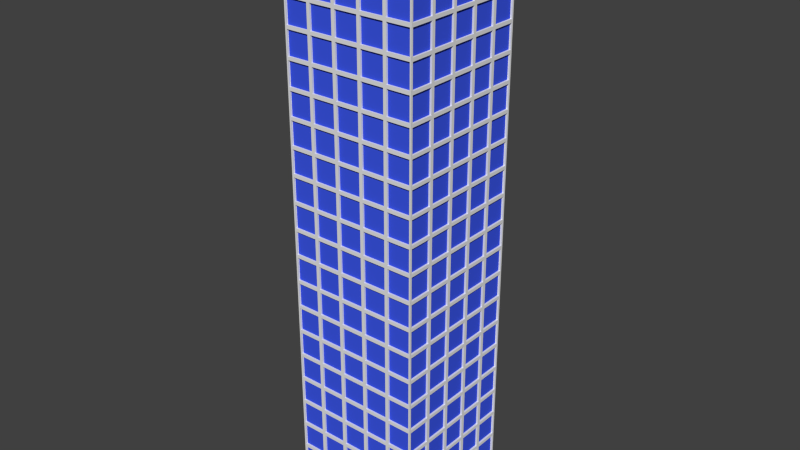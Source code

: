 # Source: skyscraper_5v2.blend  (saved by Blender 2.76.0; exported with 4.5.12 LTS)
import bpy
from mathutils import Matrix  # noqa: F401  (used for matrix-valued properties, if any)

bpy.ops.wm.read_factory_settings(use_empty=True)
scene = bpy.context.scene
scene.name = 'Scene'

# ---- collections
col_collection_1 = bpy.data.collections.new('Collection 1'); scene.collection.children.link(col_collection_1)

# ---- materials (node trees are filled in below, after node groups)
mat_material_005 = bpy.data.materials.new('Material.005')
mat_material_005.alpha_threshold = 0.0
mat_material_005.use_transparent_shadow = False
mat_material_005.roughness = 0.5
mat_material_006 = bpy.data.materials.new('Material.006')
mat_material_006.alpha_threshold = 0.0
mat_material_006.use_transparent_shadow = False
mat_material_006.diffuse_color = (0.04557, 0.09373, 0.8, 1.0)
mat_material_006.roughness = 0.5
mat_material_007 = bpy.data.materials.new('Material.007')
mat_material_007.alpha_threshold = 0.0
mat_material_007.use_transparent_shadow = False
mat_material_007.roughness = 0.5
mat_material_008 = bpy.data.materials.new('Material.008')
mat_material_008.alpha_threshold = 0.0
mat_material_008.use_transparent_shadow = False
mat_material_008.diffuse_color = (0.04557, 0.09373, 0.8, 1.0)
mat_material_008.roughness = 0.5
mat_material_001 = bpy.data.materials.new('Material.001')
mat_material_001.alpha_threshold = 0.0
mat_material_001.use_transparent_shadow = False
mat_material_001.roughness = 0.5
mat_material_002 = bpy.data.materials.new('Material.002')
mat_material_002.alpha_threshold = 0.0
mat_material_002.use_transparent_shadow = False
mat_material_002.diffuse_color = (0.04557, 0.09373, 0.8, 1.0)
mat_material_002.roughness = 0.5
mat_material_003 = bpy.data.materials.new('Material.003')
mat_material_003.alpha_threshold = 0.0
mat_material_003.use_transparent_shadow = False
mat_material_003.roughness = 0.5
mat_material_004 = bpy.data.materials.new('Material.004')
mat_material_004.alpha_threshold = 0.0
mat_material_004.use_transparent_shadow = False
mat_material_004.diffuse_color = (0.04557, 0.09373, 0.8, 1.0)
mat_material_004.roughness = 0.5

# ---- material node trees

# ---- world
world_world = bpy.data.worlds.new('World'); scene.world = world_world
world_world.color = (0.05088, 0.05088, 0.05088)
world_world.use_sun_shadow = False
world_world.sun_shadow_jitter_overblur = 0.0
world_world.cycles.sampling_method = 'MANUAL'
world_world.cycles.sample_map_resolution = 256

# ---- meshes
me_cube_003 = bpy.data.meshes.new('Cube.003')
me_cube_003.from_pydata([(-163.6, 10.13, -1.0), (-163.6, 10.13, 1.0), (-163.6, 8.132, -1.0), (-163.6, 8.132, 1.0), (-166.1, 7.989, 1.142), (-166.1, 7.989, 1.0), (-166.1, 8.132, 1.0), (-166.1, 8.132, -1.0), (-166.1, 10.13, -1.142), (-166.1, 10.13, -1.0), (-166.1, 10.13, 1.0), (-166.1, 10.27, -1.0), (-166.1, 10.27, -1.142), (-166.1, 7.989, -1.0), (-166.1, 10.27, 1.0), (-166.1, 8.132, 1.142), (-166.1, 10.13, 1.142), (-166.1, 10.27, 1.142), (-166.1, 8.132, -1.142), (-166.1, 7.989, -1.142), (-163.6, 7.847, -1.0), (-163.6, 7.847, 1.0), (-163.6, 5.847, -1.0), (-163.6, 5.847, 1.0), (-166.1, 5.705, 1.142), (-166.1, 5.705, 1.0), (-166.1, 5.847, 1.0), (-166.1, 5.847, -1.0), (-166.1, 7.847, -1.142), (-166.1, 7.847, -1.0), (-166.1, 7.847, 1.0), (-166.1, 7.989, -1.0), (-166.1, 7.989, -1.142), (-166.1, 5.705, -1.0), (-166.1, 7.989, 1.0), (-166.1, 5.847, 1.142), (-166.1, 7.847, 1.142), (-166.1, 7.989, 1.142), (-166.1, 5.847, -1.142), (-166.1, 5.705, -1.142), (-163.6, 5.563, -1.0), (-163.6, 5.563, 1.0), (-163.6, 3.563, -1.0), (-163.6, 3.563, 1.0), (-166.1, 3.421, 1.142), (-166.1, 3.421, 1.0), (-166.1, 3.563, 1.0), (-166.1, 3.563, -1.0), (-166.1, 5.563, -1.142), (-166.1, 5.563, -1.0), (-166.1, 5.563, 1.0), (-166.1, 5.705, -1.0), (-166.1, 5.705, -1.142), (-166.1, 3.421, -1.0), (-166.1, 5.705, 1.0), (-166.1, 3.563, 1.142), (-166.1, 5.563, 1.142), (-166.1, 5.705, 1.142), (-166.1, 3.563, -1.142), (-166.1, 3.421, -1.142), (-163.6, 3.279, -1.0), (-163.6, 3.279, 1.0), (-163.6, 1.279, -1.0), (-163.6, 1.279, 1.0), (-166.1, 1.137, 1.142), (-166.1, 1.137, 1.0), (-166.1, 1.279, 1.0), (-166.1, 1.279, -1.0), (-166.1, 3.279, -1.142), (-166.1, 3.279, -1.0), (-166.1, 3.279, 1.0), (-166.1, 3.421, -1.0), (-166.1, 3.421, -1.142), (-166.1, 1.137, -1.0), (-166.1, 3.421, 1.0), (-166.1, 1.279, 1.142), (-166.1, 3.279, 1.142), (-166.1, 3.421, 1.142), (-166.1, 1.279, -1.142), (-166.1, 1.137, -1.142), (-163.6, 0.9946, -1.0), (-163.6, 0.9946, 1.0), (-163.6, -1.005, -1.0), (-163.6, -1.005, 1.0), (-166.1, -1.148, 1.142), (-166.1, -1.148, 1.0), (-166.1, -1.005, 1.0), (-166.1, -1.005, -1.0), (-166.1, 0.9946, -1.142), (-166.1, 0.9946, -1.0), (-166.1, 0.9946, 1.0), (-166.1, 1.137, -1.0), (-166.1, 1.137, -1.142), (-166.1, -1.148, -1.0), (-166.1, 1.137, 1.0), (-166.1, -1.005, 1.142), (-166.1, 0.9946, 1.142), (-166.1, 1.137, 1.142), (-166.1, -1.005, -1.142), (-166.1, -1.148, -1.142), (-163.9, -0.976, -1.0), (-163.9, -0.976, 1.0), (-134.2, -0.976, -1.0), (-134.2, -0.976, 1.0), (-132.1, -1.144, 1.142), (-132.1, -1.144, 1.0), (-134.2, -1.144, 1.0), (-134.2, -1.144, -1.0), (-163.9, -1.144, -1.142), (-163.9, -1.144, -1.0), (-163.9, -1.144, 1.0), (-166.0, -1.144, -1.0), (-166.0, -1.144, -1.142), (-132.1, -1.144, -1.0), (-166.0, -1.144, 1.0), (-134.2, -1.144, 1.142), (-163.9, -1.144, 1.142), (-166.0, -1.144, 1.142), (-134.2, -1.144, -1.142), (-132.1, -1.144, -1.142), (-130.0, -0.976, -1.0), (-130.0, -0.976, 1.0), (-100.3, -0.976, -1.0), (-100.3, -0.976, 1.0), (-98.2, -1.144, 1.142), (-98.2, -1.144, 1.0), (-100.3, -1.144, 1.0), (-100.3, -1.144, -1.0), (-130.0, -1.144, -1.142), (-130.0, -1.144, -1.0), (-130.0, -1.144, 1.0), (-132.1, -1.144, -1.0), (-132.1, -1.144, -1.142), (-98.2, -1.144, -1.0), (-132.1, -1.144, 1.0), (-100.3, -1.144, 1.142), (-130.0, -1.144, 1.142), (-132.1, -1.144, 1.142), (-100.3, -1.144, -1.142), (-98.2, -1.144, -1.142), (-96.09, -0.976, -1.0), (-96.09, -0.976, 1.0), (-66.4, -0.976, -1.0), (-66.4, -0.976, 1.0), (-64.29, -1.144, 1.142), (-64.29, -1.144, 1.0), (-66.4, -1.144, 1.0), (-66.4, -1.144, -1.0), (-96.09, -1.144, -1.142), (-96.09, -1.144, -1.0), (-96.09, -1.144, 1.0), (-98.2, -1.144, -1.0), (-98.2, -1.144, -1.142), (-64.29, -1.144, -1.0), (-98.2, -1.144, 1.0), (-66.4, -1.144, 1.142), (-96.09, -1.144, 1.142), (-98.2, -1.144, 1.142), (-66.4, -1.144, -1.142), (-64.29, -1.144, -1.142), (-62.18, -0.976, -1.0), (-62.18, -0.976, 1.0), (-32.48, -0.976, -1.0), (-32.48, -0.976, 1.0), (-30.37, -1.144, 1.142), (-30.37, -1.144, 1.0), (-32.48, -1.144, 1.0), (-32.48, -1.144, -1.0), (-62.18, -1.144, -1.142), (-62.18, -1.144, -1.0), (-62.18, -1.144, 1.0), (-64.29, -1.144, -1.0), (-64.29, -1.144, -1.142), (-30.37, -1.144, -1.0), (-64.29, -1.144, 1.0), (-32.48, -1.144, 1.142), (-62.18, -1.144, 1.142), (-64.29, -1.144, 1.142), (-32.48, -1.144, -1.142), (-30.37, -1.144, -1.142), (-28.26, -0.976, -1.0), (-28.26, -0.976, 1.0), (1.442, -0.976, -1.0), (1.442, -0.976, 1.0), (3.553, -1.144, 1.142), (3.553, -1.144, 1.0), (1.443, -1.144, 1.0), (1.443, -1.144, -1.0), (-28.26, -1.144, -1.142), (-28.26, -1.144, -1.0), (-28.26, -1.144, 1.0), (-30.37, -1.144, -1.0), (-30.37, -1.144, -1.142), (3.553, -1.144, -1.0), (-30.37, -1.144, 1.0), (1.443, -1.144, 1.142), (-28.26, -1.144, 1.142), (-30.37, -1.144, 1.142), (1.443, -1.144, -1.142), (3.553, -1.144, -1.142), (1.0, -1.0, -1.0), (1.0, -1.0, 1.0), (1.0, 1.0, -1.0), (1.0, 1.0, 1.0), (3.491, 1.142, 1.142), (3.491, 1.142, 1.0), (3.491, 1.0, 1.0), (3.491, 1.0, -1.0), (3.491, -1.0, -1.142), (3.491, -1.0, -1.0), (3.491, -1.0, 1.0), (3.491, -1.142, -1.0), (3.491, -1.142, -1.142), (3.491, 1.142, -1.0), (3.491, -1.142, 1.0), (3.491, 1.0, 1.142), (3.491, -1.0, 1.142), (3.491, -1.142, 1.142), (3.491, 1.0, -1.142), (3.491, 1.142, -1.142), (1.0, 1.284, -1.0), (1.0, 1.284, 1.0), (1.0, 3.284, -1.0), (1.0, 3.284, 1.0), (3.491, 3.426, 1.142), (3.491, 3.426, 1.0), (3.491, 3.284, 1.0), (3.491, 3.284, -1.0), (3.491, 1.284, -1.142), (3.491, 1.284, -1.0), (3.491, 1.284, 1.0), (3.491, 1.142, -1.0), (3.491, 1.142, -1.142), (3.491, 3.426, -1.0), (3.491, 1.142, 1.0), (3.491, 3.284, 1.142), (3.491, 1.284, 1.142), (3.491, 1.142, 1.142), (3.491, 3.284, -1.142), (3.491, 3.426, -1.142), (1.0, 3.568, -1.0), (1.0, 3.568, 1.0), (1.0, 5.568, -1.0), (1.0, 5.568, 1.0), (3.491, 5.711, 1.142), (3.491, 5.711, 1.0), (3.491, 5.568, 1.0), (3.491, 5.568, -1.0), (3.491, 3.568, -1.142), (3.491, 3.568, -1.0), (3.491, 3.568, 1.0), (3.491, 3.426, -1.0), (3.491, 3.426, -1.142), (3.491, 5.711, -1.0), (3.491, 3.426, 1.0), (3.491, 5.568, 1.142), (3.491, 3.568, 1.142), (3.491, 3.426, 1.142), (3.491, 5.568, -1.142), (3.491, 5.711, -1.142), (1.0, 5.853, -1.0), (1.0, 5.853, 1.0), (1.0, 7.853, -1.0), (1.0, 7.853, 1.0), (3.491, 7.995, 1.142), (3.491, 7.995, 1.0), (3.491, 7.853, 1.0), (3.491, 7.853, -1.0), (3.491, 5.853, -1.142), (3.491, 5.853, -1.0), (3.491, 5.853, 1.0), (3.491, 5.711, -1.0), (3.491, 5.711, -1.142), (3.491, 7.995, -1.0), (3.491, 5.711, 1.0), (3.491, 7.853, 1.142), (3.491, 5.853, 1.142), (3.491, 5.711, 1.142), (3.491, 7.853, -1.142), (3.491, 7.995, -1.142), (1.0, 8.137, -1.0), (1.0, 8.137, 1.0), (1.0, 10.14, -1.0), (1.0, 10.14, 1.0), (3.491, 10.28, 1.142), (3.491, 10.28, 1.0), (3.491, 10.14, 1.0), (3.491, 10.14, -1.0), (3.491, 8.137, -1.142), (3.491, 8.137, -1.0), (3.491, 8.137, 1.0), (3.491, 7.995, -1.0), (3.491, 7.995, -1.142), (3.491, 10.28, -1.0), (3.491, 7.995, 1.0), (3.491, 10.14, 1.142), (3.491, 8.137, 1.142), (3.491, 7.995, 1.142), (3.491, 10.14, -1.142), (3.491, 10.28, -1.142), (1.337, 10.11, -1.0), (1.337, 10.11, 1.0), (-28.36, 10.11, -1.0), (-28.36, 10.11, 1.0), (-30.47, 10.28, 1.142), (-30.47, 10.28, 1.0), (-28.36, 10.28, 1.0), (-28.36, 10.28, -1.0), (1.337, 10.28, -1.142), (1.337, 10.28, -1.0), (1.337, 10.28, 1.0), (3.447, 10.28, -1.0), (3.447, 10.28, -1.142), (-30.47, 10.28, -1.0), (3.447, 10.28, 1.0), (-28.36, 10.28, 1.142), (1.337, 10.28, 1.142), (3.447, 10.28, 1.142), (-28.36, 10.28, -1.142), (-30.47, 10.28, -1.142), (-32.58, 10.11, -1.0), (-32.58, 10.11, 1.0), (-62.28, 10.11, -1.0), (-62.28, 10.11, 1.0), (-64.39, 10.28, 1.142), (-64.39, 10.28, 1.0), (-62.28, 10.28, 1.0), (-62.28, 10.28, -1.0), (-32.58, 10.28, -1.142), (-32.58, 10.28, -1.0), (-32.58, 10.28, 1.0), (-30.47, 10.28, -1.0), (-30.47, 10.28, -1.142), (-64.39, 10.28, -1.0), (-30.47, 10.28, 1.0), (-62.28, 10.28, 1.142), (-32.58, 10.28, 1.142), (-30.47, 10.28, 1.142), (-62.28, 10.28, -1.142), (-64.39, 10.28, -1.142), (-66.5, 10.11, -1.0), (-66.5, 10.11, 1.0), (-96.2, 10.11, -1.0), (-96.2, 10.11, 1.0), (-98.31, 10.28, 1.142), (-98.31, 10.28, 1.0), (-96.2, 10.28, 1.0), (-96.2, 10.28, -1.0), (-66.5, 10.28, -1.142), (-66.5, 10.28, -1.0), (-66.5, 10.28, 1.0), (-64.39, 10.28, -1.0), (-64.39, 10.28, -1.142), (-98.31, 10.28, -1.0), (-64.39, 10.28, 1.0), (-96.2, 10.28, 1.142), (-66.5, 10.28, 1.142), (-64.39, 10.28, 1.142), (-96.2, 10.28, -1.142), (-98.31, 10.28, -1.142), (-100.4, 10.11, -1.0), (-100.4, 10.11, 1.0), (-130.1, 10.11, -1.0), (-130.1, 10.11, 1.0), (-132.2, 10.28, 1.142), (-132.2, 10.28, 1.0), (-130.1, 10.28, 1.0), (-130.1, 10.28, -1.0), (-100.4, 10.28, -1.142), (-100.4, 10.28, -1.0), (-100.4, 10.28, 1.0), (-98.31, 10.28, -1.0), (-98.31, 10.28, -1.142), (-132.2, 10.28, -1.0), (-98.31, 10.28, 1.0), (-130.1, 10.28, 1.142), (-100.4, 10.28, 1.142), (-98.31, 10.28, 1.142), (-130.1, 10.28, -1.142), (-132.2, 10.28, -1.142), (-134.3, 10.11, -1.0), (-134.3, 10.11, 1.0), (-164.0, 10.11, -1.0), (-164.0, 10.11, 1.0), (-166.1, 10.28, 1.142), (-166.1, 10.28, 1.0), (-164.0, 10.28, 1.0), (-164.0, 10.28, -1.0), (-134.3, 10.28, -1.142), (-134.3, 10.28, -1.0), (-134.3, 10.28, 1.0), (-132.2, 10.28, -1.0), (-132.2, 10.28, -1.142), (-166.1, 10.28, -1.0), (-132.2, 10.28, 1.0), (-164.0, 10.28, 1.142), (-134.3, 10.28, 1.142), (-132.2, 10.28, 1.142), (-164.0, 10.28, -1.142), (-166.1, 10.28, -1.142)], [], [(0, 1, 10, 9), (3, 1, 0, 2), (9, 11, 12, 8), (13, 7, 18, 19), (6, 7, 13, 5), (7, 9, 8, 18), (1, 3, 6, 10), (6, 5, 4, 15), (14, 10, 16, 17), (9, 10, 14, 11), (2, 0, 9, 7), (10, 6, 15, 16), (3, 2, 7, 6), (20, 21, 30, 29), (23, 21, 20, 22), (29, 31, 32, 28), (33, 27, 38, 39), (26, 27, 33, 25), (27, 29, 28, 38), (21, 23, 26, 30), (26, 25, 24, 35), (34, 30, 36, 37), (29, 30, 34, 31), (22, 20, 29, 27), (30, 26, 35, 36), (23, 22, 27, 26), (40, 41, 50, 49), (43, 41, 40, 42), (49, 51, 52, 48), (53, 47, 58, 59), (46, 47, 53, 45), (47, 49, 48, 58), (41, 43, 46, 50), (46, 45, 44, 55), (54, 50, 56, 57), (49, 50, 54, 51), (42, 40, 49, 47), (50, 46, 55, 56), (43, 42, 47, 46), (60, 61, 70, 69), (63, 61, 60, 62), (69, 71, 72, 68), (73, 67, 78, 79), (66, 67, 73, 65), (67, 69, 68, 78), (61, 63, 66, 70), (66, 65, 64, 75), (74, 70, 76, 77), (69, 70, 74, 71), (62, 60, 69, 67), (70, 66, 75, 76), (63, 62, 67, 66), (80, 81, 90, 89), (83, 81, 80, 82), (89, 91, 92, 88), (93, 87, 98, 99), (86, 87, 93, 85), (87, 89, 88, 98), (81, 83, 86, 90), (86, 85, 84, 95), (94, 90, 96, 97), (89, 90, 94, 91), (82, 80, 89, 87), (90, 86, 95, 96), (83, 82, 87, 86), (100, 101, 110, 109), (103, 101, 100, 102), (109, 111, 112, 108), (113, 107, 118, 119), (106, 107, 113, 105), (107, 109, 108, 118), (101, 103, 106, 110), (106, 105, 104, 115), (114, 110, 116, 117), (109, 110, 114, 111), (102, 100, 109, 107), (110, 106, 115, 116), (103, 102, 107, 106), (120, 121, 130, 129), (123, 121, 120, 122), (129, 131, 132, 128), (133, 127, 138, 139), (126, 127, 133, 125), (127, 129, 128, 138), (121, 123, 126, 130), (126, 125, 124, 135), (134, 130, 136, 137), (129, 130, 134, 131), (122, 120, 129, 127), (130, 126, 135, 136), (123, 122, 127, 126), (140, 141, 150, 149), (143, 141, 140, 142), (149, 151, 152, 148), (153, 147, 158, 159), (146, 147, 153, 145), (147, 149, 148, 158), (141, 143, 146, 150), (146, 145, 144, 155), (154, 150, 156, 157), (149, 150, 154, 151), (142, 140, 149, 147), (150, 146, 155, 156), (143, 142, 147, 146), (160, 161, 170, 169), (163, 161, 160, 162), (169, 171, 172, 168), (173, 167, 178, 179), (166, 167, 173, 165), (167, 169, 168, 178), (161, 163, 166, 170), (166, 165, 164, 175), (174, 170, 176, 177), (169, 170, 174, 171), (162, 160, 169, 167), (170, 166, 175, 176), (163, 162, 167, 166), (180, 181, 190, 189), (183, 181, 180, 182), (189, 191, 192, 188), (193, 187, 198, 199), (186, 187, 193, 185), (187, 189, 188, 198), (181, 183, 186, 190), (186, 185, 184, 195), (194, 190, 196, 197), (189, 190, 194, 191), (182, 180, 189, 187), (190, 186, 195, 196), (183, 182, 187, 186), (200, 201, 210, 209), (203, 201, 200, 202), (209, 211, 212, 208), (213, 207, 218, 219), (206, 207, 213, 205), (207, 209, 208, 218), (201, 203, 206, 210), (206, 205, 204, 215), (214, 210, 216, 217), (209, 210, 214, 211), (202, 200, 209, 207), (210, 206, 215, 216), (203, 202, 207, 206), (220, 221, 230, 229), (223, 221, 220, 222), (229, 231, 232, 228), (233, 227, 238, 239), (226, 227, 233, 225), (227, 229, 228, 238), (221, 223, 226, 230), (226, 225, 224, 235), (234, 230, 236, 237), (229, 230, 234, 231), (222, 220, 229, 227), (230, 226, 235, 236), (223, 222, 227, 226), (240, 241, 250, 249), (243, 241, 240, 242), (249, 251, 252, 248), (253, 247, 258, 259), (246, 247, 253, 245), (247, 249, 248, 258), (241, 243, 246, 250), (246, 245, 244, 255), (254, 250, 256, 257), (249, 250, 254, 251), (242, 240, 249, 247), (250, 246, 255, 256), (243, 242, 247, 246), (260, 261, 270, 269), (263, 261, 260, 262), (269, 271, 272, 268), (273, 267, 278, 279), (266, 267, 273, 265), (267, 269, 268, 278), (261, 263, 266, 270), (266, 265, 264, 275), (274, 270, 276, 277), (269, 270, 274, 271), (262, 260, 269, 267), (270, 266, 275, 276), (263, 262, 267, 266), (280, 281, 290, 289), (283, 281, 280, 282), (289, 291, 292, 288), (293, 287, 298, 299), (286, 287, 293, 285), (287, 289, 288, 298), (281, 283, 286, 290), (286, 285, 284, 295), (294, 290, 296, 297), (289, 290, 294, 291), (282, 280, 289, 287), (290, 286, 295, 296), (283, 282, 287, 286), (300, 301, 310, 309), (303, 301, 300, 302), (309, 311, 312, 308), (313, 307, 318, 319), (306, 307, 313, 305), (307, 309, 308, 318), (301, 303, 306, 310), (306, 305, 304, 315), (314, 310, 316, 317), (309, 310, 314, 311), (302, 300, 309, 307), (310, 306, 315, 316), (303, 302, 307, 306), (320, 321, 330, 329), (323, 321, 320, 322), (329, 331, 332, 328), (333, 327, 338, 339), (326, 327, 333, 325), (327, 329, 328, 338), (321, 323, 326, 330), (326, 325, 324, 335), (334, 330, 336, 337), (329, 330, 334, 331), (322, 320, 329, 327), (330, 326, 335, 336), (323, 322, 327, 326), (340, 341, 350, 349), (343, 341, 340, 342), (349, 351, 352, 348), (353, 347, 358, 359), (346, 347, 353, 345), (347, 349, 348, 358), (341, 343, 346, 350), (346, 345, 344, 355), (354, 350, 356, 357), (349, 350, 354, 351), (342, 340, 349, 347), (350, 346, 355, 356), (343, 342, 347, 346), (360, 361, 370, 369), (363, 361, 360, 362), (369, 371, 372, 368), (373, 367, 378, 379), (366, 367, 373, 365), (367, 369, 368, 378), (361, 363, 366, 370), (366, 365, 364, 375), (374, 370, 376, 377), (369, 370, 374, 371), (362, 360, 369, 367), (370, 366, 375, 376), (363, 362, 367, 366), (380, 381, 390, 389), (383, 381, 380, 382), (389, 391, 392, 388), (393, 387, 398, 399), (386, 387, 393, 385), (387, 389, 388, 398), (381, 383, 386, 390), (386, 385, 384, 395), (394, 390, 396, 397), (389, 390, 394, 391), (382, 380, 389, 387), (390, 386, 395, 396), (383, 382, 387, 386)])
me_cube_003.polygons.foreach_set('material_index', [4, 5, 4, 4, 4, 4, 4, 4, 4, 4, 4, 4, 4, 4, 5, 4, 4, 4, 4, 4, 4, 4, 4, 4, 4, 4, 4, 5, 4, 4, 4, 4, 4, 4, 4, 4, 4, 4, 4, 4, 5, 4, 4, 4, 4, 4, 4, 4, 4, 4, 4, 4, 4, 5, 4, 4, 4, 4, 4, 4, 4, 4, 4, 4, 4, 6, 7, 6, 6, 6, 6, 6, 6, 6, 6, 6, 6, 6, 6, 7, 6, 6, 6, 6, 6, 6, 6, 6, 6, 6, 6, 6, 7, 6, 6, 6, 6, 6, 6, 6, 6, 6, 6, 6, 6, 7, 6, 6, 6, 6, 6, 6, 6, 6, 6, 6, 6, 6, 7, 6, 6, 6, 6, 6, 6, 6, 6, 6, 6, 6, 0, 1, 0, 0, 0, 0, 0, 0, 0, 0, 0, 0, 0, 0, 1, 0, 0, 0, 0, 0, 0, 0, 0, 0, 0, 0, 0, 1, 0, 0, 0, 0, 0, 0, 0, 0, 0, 0, 0, 0, 1, 0, 0, 0, 0, 0, 0, 0, 0, 0, 0, 0, 0, 1, 0, 0, 0, 0, 0, 0, 0, 0, 0, 0, 0, 2, 3, 2, 2, 2, 2, 2, 2, 2, 2, 2, 2, 2, 2, 3, 2, 2, 2, 2, 2, 2, 2, 2, 2, 2, 2, 2, 3, 2, 2, 2, 2, 2, 2, 2, 2, 2, 2, 2, 2, 3, 2, 2, 2, 2, 2, 2, 2, 2, 2, 2, 2, 2, 3, 2, 2, 2, 2, 2, 2, 2, 2, 2, 2, 2])
me_cube_003.materials.append(mat_material_005)
me_cube_003.materials.append(mat_material_006)
me_cube_003.materials.append(mat_material_007)
me_cube_003.materials.append(mat_material_008)
me_cube_003.materials.append(mat_material_001)
me_cube_003.materials.append(mat_material_002)
me_cube_003.materials.append(mat_material_003)
me_cube_003.materials.append(mat_material_004)
me_cube_003.use_remesh_preserve_volume = False
me_cube_003.use_remesh_preserve_attributes = False
me_cube_003.use_mirror_vertex_groups = False
me_cube_003.update()

# ---- objects
ob_cube_001 = bpy.data.objects.new('Cube.001', me_cube_003)

# ---- transforms, parenting, visibility, modifiers, constraints
ob_cube_001.location = (-27.04, 11.86, 0.0)
ob_cube_001.rotation_euler = (0.0, -0.0, 3.142)
ob_cube_001.scale = (0.1663, 2.469, 2.469)
ob_cube_001.lineart.crease_threshold = 0.0
_m = ob_cube_001.modifiers.new('Array', 'ARRAY')
_m.count = 22
_m.constant_offset_displace = (0.0, 0.0, 0.0)
_m.relative_offset_displace = (0.0, 0.0, 1.0)

# ---- collection membership
col_collection_1.objects.link(ob_cube_001)

# ---- scene / render settings (as saved in the file)
scene.frame_start = 1; scene.frame_end = 250; scene.frame_set(1)
scene.render.engine = 'BLENDER_EEVEE_NEXT'
scene.render.resolution_percentage = 50
scene.render.dither_intensity = 0.0
scene.cycles.use_denoising = False
scene.cycles.samples = 10
scene.cycles.sampling_pattern = 'TABULATED_SOBOL'
scene.cycles.light_sampling_threshold = 0.0
scene.cycles.use_adaptive_sampling = False
scene.cycles.use_light_tree = False
scene.cycles.blur_glossy = 0.0
scene.cycles.pixel_filter_type = 'GAUSSIAN'
scene.cycles.sample_clamp_indirect = 0.0
scene.view_settings.view_transform = 'Standard'
bpy.context.view_layer.update()

# ---- added for rendering (the .blend has no active camera and no usable light): camera, sun
cam_auto = bpy.data.cameras.new('AutoCamera')
cam_auto.lens = 50.0
cam_auto.sensor_width = 36.0
cam_auto.clip_end = 2116.45
ob_auto_camera = bpy.data.objects.new('AutoCamera', cam_auto)
scene.collection.objects.link(ob_auto_camera)
ob_auto_camera.location = (107.078, -144.13, 155.699)
ob_auto_camera.rotation_euler = (1.09748, -7.21219e-08, 0.694738)
scene.camera = ob_auto_camera
light_auto_sun = bpy.data.lights.new('AutoSun', 'SUN')
light_auto_sun.energy = 3.0
light_auto_sun.angle = 0.0523599
ob_auto_sun = bpy.data.objects.new('AutoSun', light_auto_sun)
scene.collection.objects.link(ob_auto_sun)
ob_auto_sun.rotation_euler = (0.872665, 0.174533, 0.523599)
bpy.context.view_layer.update()
